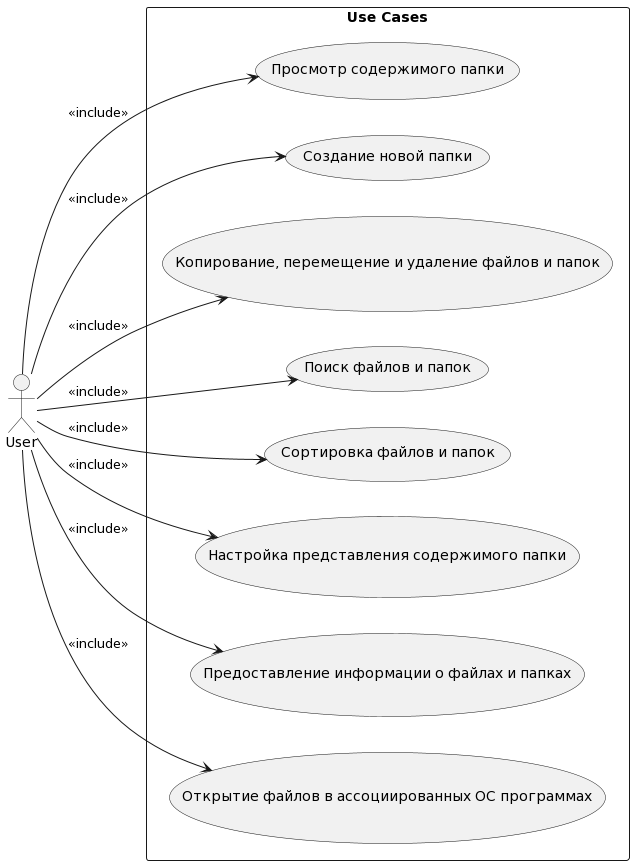

The diagram above was rendered by PlantUML. Its source (embedded in the PNG):
@startuml
left to right direction
actor User as "User"

rectangle "Use Cases" {
  usecase "Просмотр содержимого папки" as UC1
  usecase "Создание новой папки" as UC2
  usecase "Копирование, перемещение и удаление файлов и папок" as UC3
  usecase "Поиск файлов и папок" as UC4
  usecase "Сортировка файлов и папок" as UC5
  usecase "Настройка представления содержимого папки" as UC6
  usecase "Предоставление информации о файлах и папках" as UC7
  usecase "Открытие файлов в ассоциированных ОС программах" as UC8


  User --> UC1 : <<include>>
  User --> UC2 : <<include>>
  User --> UC3 : <<include>>
  User --> UC4 : <<include>>
  User --> UC5 : <<include>>
  User --> UC6 : <<include>>
  User --> UC7 : <<include>>
  User --> UC8 : <<include>>
}
@enduml